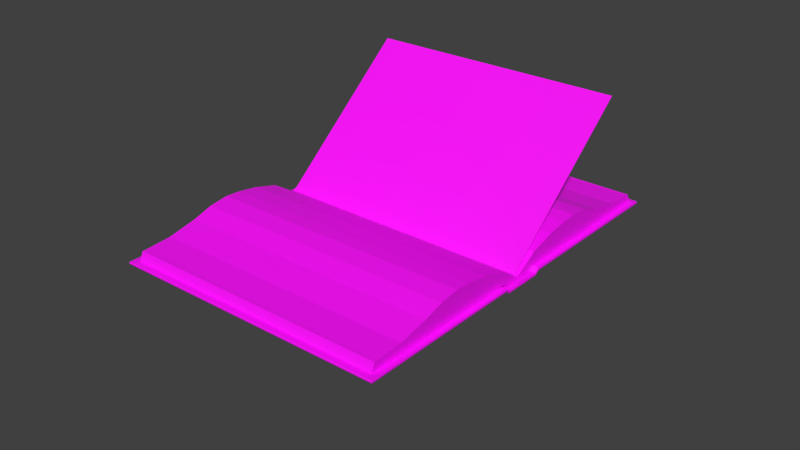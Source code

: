 # Source: BookMesh.blend  (saved by Blender 4.1.24; exported with 4.5.12 LTS)
import bpy
from mathutils import Matrix  # noqa: F401  (used for matrix-valued properties, if any)

bpy.ops.wm.read_factory_settings(use_empty=True)
scene = bpy.context.scene
scene.name = 'Scene'

# ---- collections
col_collection_1 = bpy.data.collections.new('Collection 1'); scene.collection.children.link(col_collection_1)

# ---- images (referenced by path relative to the original .blend; pixels are not part of the script)
import os
ASSET_DIR = os.environ.get("B2B_ASSET_DIR", "")  # directory of the original .blend (textures are referenced by path, not embedded)
HERE = os.path.dirname(os.path.abspath(__file__))  # packed textures are extracted next to this script under _unpacked/

def load_image(name, relpath, width, height, colorspace="sRGB"):
    """Load a texture the original file referenced (path relative to the .blend, or extracted next to this script)."""
    p = next((c for c in (os.path.join(HERE, relpath), os.path.join(ASSET_DIR, relpath)) if relpath and os.path.exists(c)), "")
    if p:
        img = bpy.data.images.load(p, check_existing=True)
        img.name = name
    else:  # same state as the original file: an image datablock whose file is absent (Cycles renders it pink)
        img = bpy.data.images.new(name, width, height)
        img.source = "FILE"
        img.filepath = "//" + (relpath or name)
    img.colorspace_settings.name = colorspace
    return img
img_booktexture_png = load_image('BookTexture.png', 'BookTexture.png', 1024, 1024, 'sRGB')

# ---- materials (node trees are filled in below, after node groups)
mat_material = bpy.data.materials.new('Material')
mat_material.alpha_threshold = 0.0
mat_material.use_transparent_shadow = False
mat_material.roughness = 0.5
mat_material.line_color = (0.0, 0.0, 0.0, 1.0)

# ---- material node trees
mat_material.use_nodes = True; mat_material.node_tree.nodes.clear()
_N = mat_material.node_tree.nodes; _L = mat_material.node_tree.links
n0 = _N.new('ShaderNodeBsdfPrincipled'); n0.name = 'Principled BSDF'; n0.location = (10, 300)
n1 = _N.new('ShaderNodeOutputMaterial'); n1.name = 'Material Output'; n1.location = (300, 300)
n2 = _N.new('ShaderNodeTexImage'); n2.name = 'Image Texture'; n2.location = (-280, 280)
n2.image = img_booktexture_png
_L.new(n0.outputs[0], n1.inputs[0])
_L.new(n2.outputs[0], n0.inputs[0])
n1.is_active_output = True

# ---- world
world_world = bpy.data.worlds.new('World'); scene.world = world_world
world_world.color = (0.05088, 0.05088, 0.05088)
world_world.use_sun_shadow = False
world_world.sun_shadow_jitter_overblur = 0.0
world_world.cycles.sampling_method = 'MANUAL'
world_world.cycles.sample_map_resolution = 256

# ---- meshes
me_cube_001 = bpy.data.meshes.new('Cube.001')
me_cube_001.from_pydata([(-1.0, -1.0, -0.2812), (-1.0, -1.0, -0.2764), (-1.0, 0.4281, -0.2812), (-1.0, 0.4281, -0.2764), (1.0, -1.0, -0.2812), (1.0, -1.0, -0.2764), (1.0, 0.4281, -0.2812), (1.0, 0.4281, -0.2764), (-1.0, -0.796, -0.2764), (-1.0, -0.592, -0.2764), (-1.0, -0.388, -0.2764), (-1.0, -0.1839, -0.2764), (-1.0, 0.02006, -0.2764), (-1.0, 0.2241, -0.2764), (-1.0, 0.2241, -0.2812), (-1.0, 0.02006, -0.2812), (-1.0, -0.1839, -0.2812), (-1.0, -0.388, -0.2812), (-1.0, -0.592, -0.2812), (-1.0, -0.796, -0.2812), (1.0, 0.2241, -0.2764), (1.0, 0.02006, -0.2764), (1.0, -0.1839, -0.2764), (1.0, -0.388, -0.2764), (1.0, -0.592, -0.2764), (1.0, -0.796, -0.2764), (1.0, -0.796, -0.2812), (1.0, -0.592, -0.2812), (1.0, -0.388, -0.2812), (1.0, -0.1839, -0.2812), (1.0, 0.02006, -0.2812), (1.0, 0.2241, -0.2812), (-1.018, -2.097, 0.6488), (-1.018, -2.033, 0.6807), (-1.018, -2.053, 0.6121), (-1.018, -2.011, 0.6623), (1.022, -2.097, 0.6488), (1.022, -2.033, 0.6807), (1.022, -2.053, 0.6121), (1.022, -2.011, 0.6623), (-1.018, -1.847, 0.5397), (-1.018, -1.895, 0.483), (1.022, -1.847, 0.5397), (1.022, -1.895, 0.483), (-1.018, -1.647, 0.4308), (-1.018, -1.725, 0.3388), (1.022, -1.647, 0.4308), (1.022, -1.725, 0.3388), (-1.018, -1.373, 0.2877), (-1.018, -1.494, 0.1445), (1.022, -1.373, 0.2877), (1.022, -1.494, 0.1445), (-1.018, -1.177, 0.07883), (-1.018, -1.276, -0.03882), (1.022, -1.177, 0.07883), (1.022, -1.276, -0.03882), (-1.018, -1.067, -0.08355), (-1.018, -1.133, -0.1613), (1.022, -1.067, -0.08355), (1.022, -1.133, -0.1613), (-1.018, -1.04, -0.1704), (-1.018, -1.091, -0.2305), (1.022, -1.04, -0.1704), (1.022, -1.091, -0.2305), (1.022, -0.2579, -0.9013), (1.022, -0.1811, -0.8106), (-1.018, -0.8572, -0.3977), (-1.018, -0.7916, -0.3203), (-1.018, -0.08829, -1.045), (-1.018, -0.04087, -0.9894), (1.022, -0.8572, -0.3977), (1.022, -0.7916, -0.3203), (1.022, -0.08829, -1.045), (1.022, -0.04087, -0.9894), (-1.018, -0.7063, -0.5229), (-1.018, -0.606, -0.4043), (-1.018, 0.1071, -1.131), (-1.018, 0.06634, -1.179), (1.022, -0.7063, -0.5229), (1.022, -0.606, -0.4043), (-1.018, 0.1288, -1.149), (-1.018, 0.1097, -1.216), (-1.018, -0.4892, -0.707), (-1.018, -0.3676, -0.5634), (1.022, 0.1071, -1.131), (1.022, 0.06634, -1.179), (1.022, -0.4892, -0.707), (1.022, -0.3676, -0.5634), (1.022, 0.1288, -1.149), (1.022, 0.1097, -1.216), (-1.018, -0.2579, -0.9013), (-1.018, -0.1811, -0.8106), (1.022, -1.404, 0.06758), (1.022, -1.287, 0.2051), (-1.018, -1.287, 0.2051), (-1.018, -1.404, 0.06758), (-1.018, -1.609, 0.2416), (1.022, -1.609, 0.2416), (1.022, -1.501, 0.3691), (-1.018, -1.501, 0.3691), (1.022, -1.013, -0.2999), (1.022, -1.002, -0.2871), (-1.018, -1.002, -0.2871), (-1.018, -1.013, -0.2999), (1.022, -0.8743, -0.3111), (1.022, -0.9252, -0.3712), (-1.018, -0.8743, -0.3111), (-1.018, -0.9252, -0.3712), (-1.018, -0.5803, -0.6308), (-1.018, -0.4632, -0.4925), (1.022, -0.4632, -0.4925), (1.022, -0.5803, -0.6308), (1.022, -0.3718, -0.801), (-1.018, -0.3718, -0.801), (-1.018, -0.2662, -0.6763), (1.022, -0.2662, -0.6763), (1.064, 0.1213, -1.259), (1.064, -2.146, 0.6611), (-1.068, -2.146, 0.6611), (-1.068, 0.1213, -1.259), (1.064, 0.1359, -1.241), (1.064, -2.132, 0.6784), (-1.068, -2.132, 0.6784), (-1.068, 0.1359, -1.241), (1.068, 0.1325, -1.253), (1.068, -2.143, 0.6731), (-1.072, -2.143, 0.6731), (-1.072, 0.1325, -1.253), (1.064, -0.9152, -0.4148), (-1.068, -0.9152, -0.4148), (1.064, -0.9006, -0.3975), (-1.068, -0.9006, -0.3975), (-1.072, -0.9075, -0.4065), (1.068, -0.9075, -0.4065), (1.064, -1.141, -0.2234), (1.064, -1.127, -0.2061), (1.068, -1.134, -0.2144), (-1.068, -1.141, -0.2234), (-1.068, -1.127, -0.2061), (-1.072, -1.134, -0.2144), (1.064, -1.151, -0.1818), (1.064, -1.136, -0.1645), (1.068, -1.144, -0.1727), (-1.068, -1.151, -0.1818), (-1.068, -1.136, -0.1645), (-1.072, -1.144, -0.1727), (-1.068, -0.874, -0.4159), (-1.068, -0.8594, -0.3986), (-1.072, -0.8661, -0.4078), (1.064, -0.874, -0.4159), (1.064, -0.8594, -0.3986), (1.068, -0.8661, -0.4078)], [], [(13, 3, 2, 14), (3, 7, 6, 2), (25, 5, 4, 26), (5, 1, 0, 4), (14, 2, 6, 31), (20, 7, 3, 13), (5, 25, 8, 1), (25, 24, 9, 8), (24, 23, 10, 9), (23, 22, 11, 10), (22, 21, 12, 11), (21, 20, 13, 12), (0, 19, 26, 4), (19, 18, 27, 26), (18, 17, 28, 27), (17, 16, 29, 28), (16, 15, 30, 29), (15, 14, 31, 30), (7, 20, 31, 6), (20, 21, 30, 31), (21, 22, 29, 30), (22, 23, 28, 29), (23, 24, 27, 28), (24, 25, 26, 27), (1, 8, 19, 0), (8, 9, 18, 19), (9, 10, 17, 18), (10, 11, 16, 17), (11, 12, 15, 16), (12, 13, 14, 15), (33, 35, 34, 32), (39, 38, 43, 42), (39, 37, 36, 38), (37, 33, 32, 36), (32, 34, 38, 36), (37, 39, 35, 33), (42, 43, 47, 46), (38, 34, 41, 43), (35, 39, 42, 40), (34, 35, 40, 41), (97, 96, 49, 51), (41, 40, 44, 45), (43, 41, 45, 47), (40, 42, 46, 44), (93, 92, 55, 54), (99, 98, 50, 48), (98, 97, 51, 50), (96, 99, 48, 49), (54, 55, 59, 58), (95, 94, 52, 53), (92, 95, 53, 55), (94, 93, 54, 52), (59, 57, 61, 63), (53, 52, 56, 57), (55, 53, 57, 59), (52, 54, 58, 56), (70, 71, 104, 105), (56, 58, 62, 60), (58, 59, 63, 62), (57, 56, 60, 61), (110, 109, 75, 79), (108, 111, 78, 74), (72, 73, 65, 64), (73, 69, 91, 65), (85, 84, 73, 72), (68, 72, 64, 90), (109, 108, 74, 75), (67, 66, 107, 106), (71, 67, 106, 104), (113, 112, 86, 82), (79, 75, 67, 71), (111, 110, 79, 78), (80, 76, 84, 88), (75, 74, 66, 67), (77, 85, 72, 68), (84, 76, 69, 73), (89, 85, 77, 81), (69, 68, 90, 91), (74, 78, 70, 66), (112, 115, 87, 86), (78, 79, 71, 70), (66, 70, 105, 107), (114, 113, 82, 83), (80, 88, 89, 81), (88, 84, 85, 89), (115, 114, 83, 87), (76, 77, 68, 69), (76, 80, 81, 77), (48, 50, 93, 94), (51, 49, 95, 92), (49, 48, 94, 95), (50, 51, 92, 93), (45, 44, 99, 96), (46, 47, 97, 98), (44, 46, 98, 99), (47, 45, 96, 97), (60, 62, 101, 102), (61, 60, 102, 103), (62, 63, 100, 101), (87, 83, 109, 110), (82, 86, 111, 108), (86, 87, 110, 111), (83, 82, 108, 109), (64, 65, 115, 112), (91, 90, 113, 114), (65, 91, 114, 115), (90, 64, 112, 113), (107, 103, 102, 106), (104, 101, 100, 105), (106, 102, 101, 104), (140, 117, 118, 143), (141, 144, 122, 121), (142, 141, 121, 125), (125, 121, 122, 126), (148, 147, 123, 127), (124, 116, 119, 127), (120, 124, 127, 123), (146, 148, 127, 119), (117, 125, 126, 118), (140, 142, 125, 117), (149, 151, 133, 128), (137, 139, 132, 129), (139, 138, 131, 132), (151, 150, 130, 133), (150, 147, 131, 130), (149, 128, 129, 146), (145, 144, 138, 139), (143, 145, 139, 137), (128, 133, 136, 134), (133, 130, 135, 136), (130, 131, 138, 135), (128, 134, 137, 129), (118, 126, 145, 143), (126, 122, 144, 145), (134, 136, 142, 140), (136, 135, 141, 142), (135, 138, 144, 141), (134, 140, 143, 137), (116, 149, 146, 119), (120, 123, 147, 150), (124, 120, 150, 151), (116, 124, 151, 149), (129, 132, 148, 146), (132, 131, 147, 148)])
_uv = me_cube_001.uv_layers.new(name='UVMap')
_uv.uv.foreach_set('vector', [0.3426, 0.5391, 0.3426, 0.5735, 0.3536, 0.5735, 0.3535, 0.5391, 0.3426, 0.5735, 0.348, 0.6194, 0.359, 0.6194, 0.3536, 0.5735, 0.3374, 0.2534, 0.3374, 0.2877, 0.3483, 0.2877, 0.3483, 0.2534, 0.3335, 0.2868, 0.3389, 0.3327, 0.3498, 0.3327, 0.3444, 0.2868, 0.4174, 0.6901, 0.3842, 0.6901, 0.3842, 0.365, 0.4174, 0.365, 0.5832, 0.01399, 0.6164, 0.01399, 0.6164, 0.3391, 0.5832, 0.3391, 0.3842, 0.01399, 0.4174, 0.01399, 0.4174, 0.3391, 0.3842, 0.3391, 0.4174, 0.01399, 0.4506, 0.01399, 0.4506, 0.3391, 0.4174, 0.3391, 0.4506, 0.01399, 0.4837, 0.01399, 0.4837, 0.3391, 0.4506, 0.3391, 0.4837, 0.01399, 0.5169, 0.01399, 0.5169, 0.3391, 0.4837, 0.3391, 0.5169, 0.01399, 0.5501, 0.01399, 0.5501, 0.3391, 0.5169, 0.3391, 0.5501, 0.01399, 0.5832, 0.01399, 0.5832, 0.3391, 0.5501, 0.3391, 0.6164, 0.6901, 0.5832, 0.6901, 0.5832, 0.365, 0.6164, 0.365, 0.5832, 0.6901, 0.5501, 0.6901, 0.5501, 0.365, 0.5832, 0.365, 0.5501, 0.6901, 0.5169, 0.6901, 0.5169, 0.365, 0.5501, 0.365, 0.5169, 0.6901, 0.4837, 0.6901, 0.4837, 0.365, 0.5169, 0.365, 0.4837, 0.6901, 0.4506, 0.6901, 0.4506, 0.365, 0.4837, 0.365, 0.4506, 0.6901, 0.4174, 0.6901, 0.4174, 0.365, 0.4506, 0.365, 0.3372, 0.04701, 0.3372, 0.0814, 0.3482, 0.0814, 0.3481, 0.04701, 0.3372, 0.0814, 0.3373, 0.1158, 0.3482, 0.1158, 0.3482, 0.0814, 0.3373, 0.1158, 0.3373, 0.1502, 0.3482, 0.1502, 0.3482, 0.1158, 0.3373, 0.1502, 0.3373, 0.1846, 0.3483, 0.1846, 0.3482, 0.1502, 0.3373, 0.1846, 0.3373, 0.219, 0.3483, 0.219, 0.3483, 0.1846, 0.3373, 0.219, 0.3374, 0.2534, 0.3483, 0.2534, 0.3483, 0.219, 0.3424, 0.3327, 0.3424, 0.3671, 0.3534, 0.3671, 0.3533, 0.3327, 0.3424, 0.3671, 0.3425, 0.4015, 0.3534, 0.4015, 0.3534, 0.3671, 0.3425, 0.4015, 0.3425, 0.4359, 0.3534, 0.4359, 0.3534, 0.4015, 0.3425, 0.4359, 0.3425, 0.4703, 0.3535, 0.4703, 0.3534, 0.4359, 0.3425, 0.4703, 0.3426, 0.5047, 0.3535, 0.5047, 0.3535, 0.4703, 0.3426, 0.5047, 0.3426, 0.5391, 0.3535, 0.5391, 0.3535, 0.5047, 0.8635, 0.9875, 0.8635, 0.9822, 0.8758, 0.9822, 0.8758, 0.9928, 0.7968, 0.9793, 0.7848, 0.9793, 0.7856, 0.9421, 0.799, 0.9421, 0.7968, 0.9793, 0.7968, 0.9845, 0.7848, 0.9896, 0.7848, 0.9793, 0.9542, 0.4728, 0.9542, 0.9899, 0.9923, 0.9899, 0.9923, 0.4728, 0.0, 0.0, 0.0, 0.0, 0.0, 0.0, 0.0, 0.0, 0.3295, 0.7007, 0.3336, 0.7007, 0.3336, 0.9895, 0.3295, 0.9895, 0.799, 0.9421, 0.7856, 0.9421, 0.7855, 0.9017, 0.8074, 0.9017, 0.0, 0.0, 0.0, 0.0, 0.0, 0.0, 0.0, 0.0, 0.3336, 0.9895, 0.3336, 0.7007, 0.3638, 0.7007, 0.3638, 0.9895, 0.8758, 0.9822, 0.8635, 0.9822, 0.8612, 0.944, 0.875, 0.944, 0.0, 0.0, 0.0, 0.0, 0.0, 0.0, 0.0, 0.0, 0.875, 0.944, 0.8612, 0.944, 0.8526, 0.9025, 0.8751, 0.9025, 0.0, 0.0, 0.0, 0.0, 0.0, 0.0, 0.0, 0.0, 0.3638, 0.9895, 0.3638, 0.7007, 0.3973, 0.7007, 0.3973, 0.9895, 0.8184, 0.8251, 0.7856, 0.8251, 0.7858, 0.795, 0.8138, 0.795, 0.4207, 0.9895, 0.4207, 0.7007, 0.4431, 0.7007, 0.4431, 0.9895, 0.816, 0.8741, 0.7857, 0.8741, 0.7857, 0.8467, 0.8198, 0.8467, 0.8749, 0.8742, 0.8437, 0.8742, 0.8399, 0.8461, 0.8749, 0.8461, 0.8138, 0.795, 0.7858, 0.795, 0.7857, 0.7606, 0.8042, 0.7606, 0.8749, 0.8239, 0.8413, 0.8239, 0.846, 0.793, 0.8747, 0.793, 0.0, 0.0, 0.0, 0.0, 0.0, 0.0, 0.0, 0.0, 0.4606, 0.9895, 0.4606, 0.7007, 0.4853, 0.7007, 0.4853, 0.9895, 0.0, 0.0, 0.0, 0.0, 0.0, 0.0, 0.0, 0.0, 0.8747, 0.793, 0.846, 0.793, 0.8558, 0.7577, 0.8749, 0.7577, 0.0, 0.0, 0.0, 0.0, 0.0, 0.0, 0.0, 0.0, 0.4853, 0.9895, 0.4853, 0.7007, 0.5142, 0.7007, 0.5142, 0.9895, 0.7852, 0.6946, 0.8037, 0.6946, 0.7953, 0.7072, 0.7809, 0.7072, 0.5142, 0.9895, 0.5142, 0.7007, 0.5276, 0.7007, 0.5276, 0.9895, 0.8042, 0.7606, 0.7857, 0.7606, 0.7809, 0.7468, 0.7953, 0.7468, 0.8749, 0.7577, 0.8558, 0.7577, 0.865, 0.7435, 0.8797, 0.7435, 0.6318, 0.7007, 0.6318, 0.9895, 0.6071, 0.9895, 0.6071, 0.7007, 0.0, 0.0, 0.0, 0.0, 0.0, 0.0, 0.0, 0.0, 0.7857, 0.5118, 0.799, 0.5118, 0.8074, 0.5523, 0.7858, 0.5523, 0.7287, 0.7007, 0.7287, 0.9895, 0.6952, 0.9895, 0.6952, 0.7007, 0.7853, 0.4747, 0.7968, 0.4747, 0.799, 0.5118, 0.7857, 0.5118, 0.0, 0.0, 0.0, 0.0, 0.0, 0.0, 0.0, 0.0, 0.8413, 0.6228, 0.8751, 0.6228, 0.875, 0.6538, 0.846, 0.6538, 0.8564, 0.6904, 0.8753, 0.6904, 0.8797, 0.7033, 0.865, 0.7033, 0.5771, 0.7007, 0.5771, 0.9895, 0.5648, 0.9895, 0.5648, 0.7007, 0.0, 0.0, 0.0, 0.0, 0.0, 0.0, 0.0, 0.0, 0.6071, 0.7007, 0.6071, 0.9895, 0.5771, 0.9895, 0.5771, 0.7007, 0.7854, 0.6288, 0.8184, 0.6288, 0.8138, 0.659, 0.7856, 0.659, 0.763, 0.9895, 0.7588, 0.9895, 0.7588, 0.7007, 0.763, 0.7007, 0.846, 0.6538, 0.875, 0.6538, 0.8753, 0.6904, 0.8564, 0.6904, 0.0, 0.0, 0.0, 0.0, 0.0, 0.0, 0.0, 0.0, 0.7588, 0.7007, 0.7588, 0.9895, 0.7287, 0.9895, 0.7287, 0.7007, 0.0, 0.0, 0.0, 0.0, 0.0, 0.0, 0.0, 0.0, 0.8612, 0.5027, 0.8749, 0.5027, 0.8748, 0.5443, 0.8526, 0.5443, 0.0, 0.0, 0.0, 0.0, 0.0, 0.0, 0.0, 0.0, 0.7863, 0.5799, 0.816, 0.5799, 0.8198, 0.6072, 0.7856, 0.6072, 0.7856, 0.659, 0.8138, 0.659, 0.8037, 0.6946, 0.7852, 0.6946, 0.0, 0.0, 0.0, 0.0, 0.0, 0.0, 0.0, 0.0, 0.8437, 0.5726, 0.8742, 0.5726, 0.875, 0.6007, 0.8399, 0.6007, 0.8928, 0.4687, 0.9414, 0.4687, 0.9414, 0.9862, 0.8928, 0.9862, 0.7968, 0.4695, 0.7968, 0.4747, 0.7853, 0.4747, 0.7853, 0.4643, 0.6717, 0.7007, 0.6717, 0.9895, 0.6494, 0.9895, 0.6494, 0.7007, 0.8635, 0.4646, 0.8752, 0.4646, 0.8749, 0.5027, 0.8612, 0.5027, 0.8635, 0.4646, 0.8635, 0.4593, 0.8752, 0.454, 0.8752, 0.4646, 0.4431, 0.9895, 0.4431, 0.7007, 0.4606, 0.7007, 0.4606, 0.9895, 0.0, 0.0, 0.0, 0.0, 0.0, 0.0, 0.0, 0.0, 0.8749, 0.8461, 0.8399, 0.8461, 0.8413, 0.8239, 0.8749, 0.8239, 0.8198, 0.8467, 0.7857, 0.8467, 0.7856, 0.8251, 0.8184, 0.8251, 0.8751, 0.9025, 0.8526, 0.9025, 0.8437, 0.8742, 0.8749, 0.8742, 0.8074, 0.9017, 0.7855, 0.9017, 0.7857, 0.8741, 0.816, 0.8741, 0.3973, 0.9895, 0.3973, 0.7007, 0.4207, 0.7007, 0.4207, 0.9895, 0.0, 0.0, 0.0, 0.0, 0.0, 0.0, 0.0, 0.0, 0.5276, 0.9895, 0.5276, 0.7007, 0.5457, 0.7007, 0.5457, 0.9895, 0.8797, 0.7435, 0.865, 0.7435, 0.877, 0.7239, 0.8802, 0.7239, 0.7953, 0.7468, 0.7809, 0.7468, 0.7805, 0.7277, 0.7836, 0.7277, 0.6494, 0.7007, 0.6494, 0.9895, 0.6318, 0.9895, 0.6318, 0.7007, 0.0, 0.0, 0.0, 0.0, 0.0, 0.0, 0.0, 0.0, 0.7856, 0.6072, 0.8198, 0.6072, 0.8184, 0.6288, 0.7854, 0.6288, 0.8399, 0.6007, 0.875, 0.6007, 0.8751, 0.6228, 0.8413, 0.6228, 0.7858, 0.5523, 0.8074, 0.5523, 0.816, 0.5799, 0.7863, 0.5799, 0.8526, 0.5443, 0.8748, 0.5443, 0.8742, 0.5726, 0.8437, 0.5726, 0.6952, 0.7007, 0.6952, 0.9895, 0.6717, 0.9895, 0.6717, 0.7007, 0.0, 0.0, 0.0, 0.0, 0.0, 0.0, 0.0, 0.0, 0.8797, 0.7033, 0.8802, 0.7243, 0.877, 0.7243, 0.865, 0.7033, 0.7953, 0.7072, 0.7836, 0.7277, 0.7805, 0.7277, 0.7809, 0.7072, 0.5648, 0.9895, 0.5457, 0.9895, 0.5457, 0.7007, 0.5648, 0.7007, 0.3134, 0.2909, 0.3134, 0.499, 0.06401, 0.499, 0.06401, 0.2909, 0.06436, 0.7673, 0.3116, 0.7673, 0.3116, 0.9906, 0.06436, 0.9906, 0.02997, 0.4295, 0.03473, 0.4296, 0.03474, 0.5053, 0.02997, 0.5052, 0.02997, 0.5052, 0.03474, 0.5053, 0.03476, 0.6701, 0.02997, 0.6701, 0.02997, 0.917, 0.03479, 0.9169, 0.0348, 0.9926, 0.02997, 0.9926, 0.02997, 0.1827, 0.02523, 0.1827, 0.02525, 0.0178, 0.02997, 0.01786, 0.0347, 0.1828, 0.02997, 0.1827, 0.02997, 0.01786, 0.03468, 0.01791, 0.02514, 0.917, 0.02997, 0.917, 0.02997, 0.9926, 0.02513, 0.9927, 0.02519, 0.5052, 0.02997, 0.5052, 0.02997, 0.6701, 0.02517, 0.6701, 0.0252, 0.4295, 0.02997, 0.4295, 0.02997, 0.5052, 0.02519, 0.5052, 0.02522, 0.2584, 0.02997, 0.2584, 0.02997, 0.3354, 0.02521, 0.3354, 0.02515, 0.8228, 0.02997, 0.8228, 0.02997, 0.84, 0.02515, 0.84, 0.02997, 0.8228, 0.03478, 0.8228, 0.03478, 0.84, 0.02997, 0.84, 0.02997, 0.2584, 0.03471, 0.2585, 0.03472, 0.3354, 0.02997, 0.3354, 0.06436, 0.7159, 0.3116, 0.7159, 0.3116, 0.7304, 0.06436, 0.7304, 0.3134, 0.2226, 0.3134, 0.2383, 0.06401, 0.2383, 0.06401, 0.2226, 0.02997, 0.7458, 0.03477, 0.7458, 0.03478, 0.8228, 0.02997, 0.8228, 0.02516, 0.7458, 0.02997, 0.7458, 0.02997, 0.8228, 0.02515, 0.8228, 0.02521, 0.3354, 0.02997, 0.3354, 0.02997, 0.3526, 0.02521, 0.3525, 0.02997, 0.3354, 0.03472, 0.3354, 0.03472, 0.3526, 0.02997, 0.3526, 0.06436, 0.7304, 0.3116, 0.7304, 0.3116, 0.7847, 0.06436, 0.7847, 0.3134, 0.2383, 0.3134, 0.275, 0.06401, 0.275, 0.06401, 0.2383, 0.02517, 0.6701, 0.02997, 0.6701, 0.02997, 0.7458, 0.02516, 0.7458, 0.02997, 0.6701, 0.03476, 0.6701, 0.03477, 0.7458, 0.02997, 0.7458, 0.02521, 0.3525, 0.02997, 0.3526, 0.02997, 0.4295, 0.0252, 0.4295, 0.02997, 0.3526, 0.03472, 0.3526, 0.03473, 0.4296, 0.02997, 0.4295, 0.06436, 0.7847, 0.3116, 0.7847, 0.3116, 0.7673, 0.06436, 0.7673, 0.3134, 0.275, 0.3134, 0.2909, 0.06401, 0.2909, 0.06401, 0.275, 0.3134, 0.01132, 0.3134, 0.2226, 0.06401, 0.2226, 0.06401, 0.01132, 0.06436, 0.507, 0.3116, 0.507, 0.3116, 0.7159, 0.06436, 0.7159, 0.02997, 0.1827, 0.0347, 0.1828, 0.03471, 0.2585, 0.02997, 0.2584, 0.02523, 0.1827, 0.02997, 0.1827, 0.02997, 0.2584, 0.02522, 0.2584, 0.02515, 0.84, 0.02997, 0.84, 0.02997, 0.917, 0.02514, 0.917, 0.02997, 0.84, 0.03478, 0.84, 0.03479, 0.9169, 0.02997, 0.917])
me_cube_001.materials.append(mat_material)
me_cube_001.use_remesh_preserve_volume = False
me_cube_001.use_remesh_preserve_attributes = False
me_cube_001.use_mirror_vertex_groups = False
me_cube_001.update()
arm_armature_002 = bpy.data.armatures.new('Armature.002')  # bones are not reproduced

# ---- objects
ob_armature_001 = bpy.data.objects.new('Armature.001', arm_armature_002)
ob_cube_003 = bpy.data.objects.new('Cube.003', me_cube_001)

# ---- transforms, parenting, visibility, modifiers, constraints
ob_armature_001.location = (-0.1306, -0.02477, 0.1146)
ob_armature_001.rotation_euler = (-0.8882, 1.431e-17, 2.075e-18)
ob_armature_001.lineart.crease_threshold = 0.0
ob_cube_003.parent = ob_armature_001
ob_cube_003.matrix_parent_inverse = Matrix(((1.0, 0.0, -0.0, -21.19), (0.0, 0.4847, -0.8747, 0.1807), (0.0, 0.8747, 0.4847, -0.1614), (0.0, 0.0, 0.0, 1.0)))
ob_cube_003.location = (21.33, 5.078, 5.36)
ob_cube_003.rotation_euler = (0.526, -1.789e-24, 6.645e-24)
ob_cube_003.scale = (6.937, 6.937, 6.937)
ob_cube_003.lineart.crease_threshold = 0.0
_vg = ob_cube_003.vertex_groups.new(name='Bone')
_vg.add([0, 1, 4, 5], 1.0, 'REPLACE')
_vg = ob_cube_003.vertex_groups.new(name='Bone.001')
for _i, _w in zip([8, 19, 25, 26], [1.0, 0.9999, 1.0, 1.0]): _vg.add([_i], _w, 'REPLACE')
_vg = ob_cube_003.vertex_groups.new(name='Bone.002')
for _i, _w in zip([9, 18, 24, 27], [1.0, 1.0, 1.0, 1.0]): _vg.add([_i], _w, 'REPLACE')
_vg = ob_cube_003.vertex_groups.new(name='Bone.003')
for _i, _w in zip([10, 17, 23, 28], [1.0, 0.9811, 0.9994, 0.9964]): _vg.add([_i], _w, 'REPLACE')
_vg = ob_cube_003.vertex_groups.new(name='Bone.004')
for _i, _w in zip([11, 16, 22, 29], [1.0, 1.0, 1.0, 1.0]): _vg.add([_i], _w, 'REPLACE')
_vg = ob_cube_003.vertex_groups.new(name='Bone.005')
for _i, _w in zip([12, 15, 21, 30], [1.0, 1.0, 1.0, 1.0]): _vg.add([_i], _w, 'REPLACE')
_vg = ob_cube_003.vertex_groups.new(name='Bone.006')
for _i, _w in zip([13, 14, 20, 31], [1.0, 1.0, 0.976, 0.9905]): _vg.add([_i], _w, 'REPLACE')
_vg = ob_cube_003.vertex_groups.new(name='Bone.007')
_vg.add([2, 3, 6, 7], 1.0, 'REPLACE')
_m = ob_cube_003.modifiers.new('Armature', 'ARMATURE')
_m = ob_cube_003.modifiers.new('Armature.001', 'ARMATURE')
_m.object = ob_armature_001

# ---- collection membership
col_collection_1.objects.link(ob_armature_001)
col_collection_1.objects.link(ob_cube_003)

# ---- scene / render settings (as saved in the file)
scene.frame_start = 1; scene.frame_end = 60; scene.frame_set(10)
scene.render.engine = 'BLENDER_EEVEE_NEXT'
scene.render.resolution_percentage = 50
scene.render.dither_intensity = 0.0
scene.cycles.use_denoising = False
scene.cycles.samples = 10
scene.cycles.sampling_pattern = 'TABULATED_SOBOL'
scene.cycles.light_sampling_threshold = 0.0
scene.cycles.use_adaptive_sampling = False
scene.cycles.use_light_tree = False
scene.cycles.blur_glossy = 0.0
scene.cycles.pixel_filter_type = 'GAUSSIAN'
scene.cycles.sample_clamp_indirect = 0.0
scene.eevee.ray_tracing_options.trace_max_roughness = 0.0
scene.view_settings.view_transform = 'Standard'
bpy.context.view_layer.update()

# ---- added for rendering (the .blend has no active camera and no usable light): camera, sun
cam_auto = bpy.data.cameras.new('AutoCamera')
cam_auto.lens = 50.0
cam_auto.sensor_width = 36.0
cam_auto.clip_end = 1000.0
ob_auto_camera = bpy.data.objects.new('AutoCamera', cam_auto)
scene.collection.objects.link(ob_auto_camera)
ob_auto_camera.location = (30.8811, -36.7912, 24.9405)
ob_auto_camera.rotation_euler = (1.09748, -7.21219e-08, 0.694738)
scene.camera = ob_auto_camera
light_auto_sun = bpy.data.lights.new('AutoSun', 'SUN')
light_auto_sun.energy = 3.0
light_auto_sun.angle = 0.0523599
ob_auto_sun = bpy.data.objects.new('AutoSun', light_auto_sun)
scene.collection.objects.link(ob_auto_sun)
ob_auto_sun.rotation_euler = (0.872665, 0.174533, 0.523599)
bpy.context.view_layer.update()

